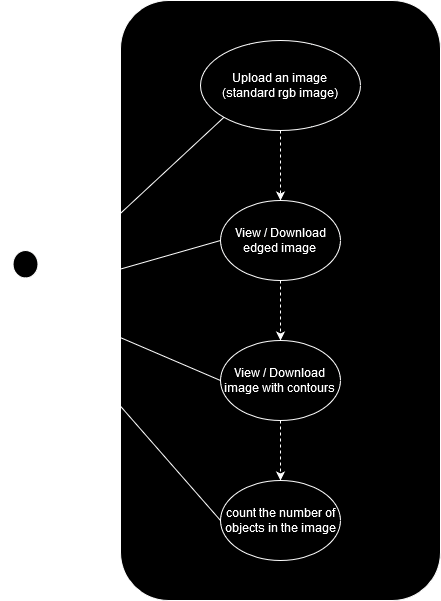

The diagram above was exported from draw.io. Its source (the exported page's mxGraphModel, read from the mxfile embedded in the PNG):
<mxGraphModel dx="1434" dy="718" grid="1" gridSize="10" guides="1" tooltips="1" connect="1" arrows="1" fold="1" page="1" pageScale="1" pageWidth="850" pageHeight="1100" math="0" shadow="0">
  <root>
    <mxCell id="0" />
    <mxCell id="1" parent="0" />
    <mxCell id="sGI_bzWMODwGp3M8cojp-1" value="&lt;div&gt;User&lt;/div&gt;" style="shape=umlActor;verticalLabelPosition=bottom;verticalAlign=top;html=1;outlineConnect=0;" vertex="1" parent="1">
      <mxGeometry x="120" y="370" width="50" height="110" as="geometry" />
    </mxCell>
    <mxCell id="sGI_bzWMODwGp3M8cojp-9" value="" style="rounded=1;whiteSpace=wrap;html=1;" vertex="1" parent="1">
      <mxGeometry x="240" y="120" width="320" height="600" as="geometry" />
    </mxCell>
    <mxCell id="sGI_bzWMODwGp3M8cojp-4" style="edgeStyle=orthogonalEdgeStyle;rounded=0;orthogonalLoop=1;jettySize=auto;html=1;exitX=0.5;exitY=1;exitDx=0;exitDy=0;entryX=0.5;entryY=0;entryDx=0;entryDy=0;dashed=1;" edge="1" parent="1" source="sGI_bzWMODwGp3M8cojp-2" target="sGI_bzWMODwGp3M8cojp-3">
      <mxGeometry relative="1" as="geometry" />
    </mxCell>
    <mxCell id="sGI_bzWMODwGp3M8cojp-6" style="edgeStyle=orthogonalEdgeStyle;rounded=0;orthogonalLoop=1;jettySize=auto;html=1;exitX=0.5;exitY=1;exitDx=0;exitDy=0;entryX=0.5;entryY=0;entryDx=0;entryDy=0;dashed=1;" edge="1" parent="1" source="sGI_bzWMODwGp3M8cojp-3" target="sGI_bzWMODwGp3M8cojp-5">
      <mxGeometry relative="1" as="geometry" />
    </mxCell>
    <mxCell id="sGI_bzWMODwGp3M8cojp-2" value="&lt;div&gt;Upload an image&lt;/div&gt;&lt;div&gt;(standard rgb image)&lt;br&gt;&lt;/div&gt;" style="ellipse;whiteSpace=wrap;html=1;" vertex="1" parent="1">
      <mxGeometry x="320" y="160" width="160" height="90" as="geometry" />
    </mxCell>
    <mxCell id="sGI_bzWMODwGp3M8cojp-3" value="&lt;div&gt;View / Download&lt;/div&gt;&lt;div&gt;edged image&lt;br&gt;&lt;/div&gt;" style="ellipse;whiteSpace=wrap;html=1;" vertex="1" parent="1">
      <mxGeometry x="340" y="320" width="120" height="80" as="geometry" />
    </mxCell>
    <mxCell id="sGI_bzWMODwGp3M8cojp-8" style="edgeStyle=orthogonalEdgeStyle;rounded=0;orthogonalLoop=1;jettySize=auto;html=1;exitX=0.5;exitY=1;exitDx=0;exitDy=0;entryX=0.5;entryY=0;entryDx=0;entryDy=0;dashed=1;" edge="1" parent="1" source="sGI_bzWMODwGp3M8cojp-5" target="sGI_bzWMODwGp3M8cojp-7">
      <mxGeometry relative="1" as="geometry" />
    </mxCell>
    <mxCell id="sGI_bzWMODwGp3M8cojp-5" value="&lt;div&gt;View / Download&lt;/div&gt;&lt;div&gt;image with contours&lt;br&gt;&lt;/div&gt;" style="ellipse;whiteSpace=wrap;html=1;" vertex="1" parent="1">
      <mxGeometry x="340" y="460" width="120" height="80" as="geometry" />
    </mxCell>
    <mxCell id="sGI_bzWMODwGp3M8cojp-7" value="count the number of objects in the image" style="ellipse;whiteSpace=wrap;html=1;" vertex="1" parent="1">
      <mxGeometry x="340" y="600" width="120" height="80" as="geometry" />
    </mxCell>
    <mxCell id="sGI_bzWMODwGp3M8cojp-10" value="" style="endArrow=none;html=1;rounded=0;entryX=0;entryY=1;entryDx=0;entryDy=0;" edge="1" parent="1" target="sGI_bzWMODwGp3M8cojp-2">
      <mxGeometry width="50" height="50" relative="1" as="geometry">
        <mxPoint x="200" y="370" as="sourcePoint" />
        <mxPoint x="200" y="260" as="targetPoint" />
      </mxGeometry>
    </mxCell>
    <mxCell id="sGI_bzWMODwGp3M8cojp-15" value="" style="endArrow=none;html=1;rounded=0;entryX=0;entryY=0.5;entryDx=0;entryDy=0;" edge="1" parent="1" target="sGI_bzWMODwGp3M8cojp-7">
      <mxGeometry width="50" height="50" relative="1" as="geometry">
        <mxPoint x="200" y="480" as="sourcePoint" />
        <mxPoint x="250" y="430" as="targetPoint" />
      </mxGeometry>
    </mxCell>
    <mxCell id="sGI_bzWMODwGp3M8cojp-16" value="" style="endArrow=none;html=1;rounded=0;entryX=0;entryY=0.5;entryDx=0;entryDy=0;" edge="1" parent="1" target="sGI_bzWMODwGp3M8cojp-3">
      <mxGeometry width="50" height="50" relative="1" as="geometry">
        <mxPoint x="200" y="400" as="sourcePoint" />
        <mxPoint x="250" y="350" as="targetPoint" />
      </mxGeometry>
    </mxCell>
    <mxCell id="sGI_bzWMODwGp3M8cojp-17" value="" style="endArrow=none;html=1;rounded=0;entryX=0;entryY=0.5;entryDx=0;entryDy=0;" edge="1" parent="1" target="sGI_bzWMODwGp3M8cojp-5">
      <mxGeometry width="50" height="50" relative="1" as="geometry">
        <mxPoint x="200" y="440" as="sourcePoint" />
        <mxPoint x="250" y="390" as="targetPoint" />
      </mxGeometry>
    </mxCell>
  </root>
</mxGraphModel>